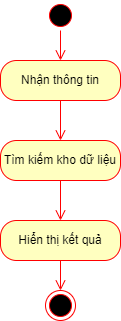

The diagram above was exported from draw.io. Its source (the exported page's mxGraphModel, read from the mxfile embedded in the PNG):
<mxGraphModel dx="542" dy="864" grid="1" gridSize="10" guides="1" tooltips="1" connect="1" arrows="1" fold="1" page="1" pageScale="1" pageWidth="850" pageHeight="1100" math="0" shadow="0">
  <root>
    <mxCell id="0" />
    <mxCell id="1" parent="0" />
    <mxCell id="2" value="" style="ellipse;html=1;shape=startState;fillColor=#000000;strokeColor=#ff0000;" parent="1" vertex="1">
      <mxGeometry x="320" y="40" width="30" height="30" as="geometry" />
    </mxCell>
    <mxCell id="3" value="" style="edgeStyle=orthogonalEdgeStyle;html=1;verticalAlign=bottom;endArrow=open;endSize=8;strokeColor=#ff0000;entryX=0.5;entryY=0;entryDx=0;entryDy=0;" parent="1" source="2" target="4" edge="1">
      <mxGeometry relative="1" as="geometry">
        <mxPoint x="335" y="130" as="targetPoint" />
      </mxGeometry>
    </mxCell>
    <mxCell id="4" value="Nhận thông tin" style="rounded=1;whiteSpace=wrap;html=1;arcSize=40;fontColor=#000000;fillColor=#ffffc0;strokeColor=#ff0000;" parent="1" vertex="1">
      <mxGeometry x="275" y="100" width="120" height="40" as="geometry" />
    </mxCell>
    <mxCell id="5" value="" style="edgeStyle=orthogonalEdgeStyle;html=1;verticalAlign=bottom;endArrow=open;endSize=8;strokeColor=#ff0000;entryX=0.5;entryY=0;entryDx=0;entryDy=0;" parent="1" source="4" target="12" edge="1">
      <mxGeometry relative="1" as="geometry">
        <mxPoint x="335" y="220" as="targetPoint" />
      </mxGeometry>
    </mxCell>
    <mxCell id="9" value="" style="ellipse;html=1;shape=endState;fillColor=#000000;strokeColor=#ff0000;" parent="1" vertex="1">
      <mxGeometry x="320" y="330" width="30" height="30" as="geometry" />
    </mxCell>
    <mxCell id="12" value="Tìm kiếm kho dữ liệu" style="rounded=1;whiteSpace=wrap;html=1;arcSize=40;fontColor=#000000;fillColor=#ffffc0;strokeColor=#ff0000;" parent="1" vertex="1">
      <mxGeometry x="275" y="180" width="120" height="40" as="geometry" />
    </mxCell>
    <mxCell id="13" value="" style="edgeStyle=orthogonalEdgeStyle;html=1;verticalAlign=bottom;endArrow=open;endSize=8;strokeColor=#ff0000;" parent="1" source="12" target="14" edge="1">
      <mxGeometry relative="1" as="geometry">
        <mxPoint x="365" y="360" as="targetPoint" />
      </mxGeometry>
    </mxCell>
    <mxCell id="14" value="Hiển thị kết quả" style="rounded=1;whiteSpace=wrap;html=1;arcSize=40;fontColor=#000000;fillColor=#ffffc0;strokeColor=#ff0000;" parent="1" vertex="1">
      <mxGeometry x="275" y="260" width="120" height="40" as="geometry" />
    </mxCell>
    <mxCell id="15" value="" style="edgeStyle=orthogonalEdgeStyle;html=1;verticalAlign=bottom;endArrow=open;endSize=8;strokeColor=#ff0000;entryX=0.5;entryY=0;entryDx=0;entryDy=0;" parent="1" source="14" target="9" edge="1">
      <mxGeometry relative="1" as="geometry">
        <mxPoint x="290" y="510" as="targetPoint" />
      </mxGeometry>
    </mxCell>
  </root>
</mxGraphModel>